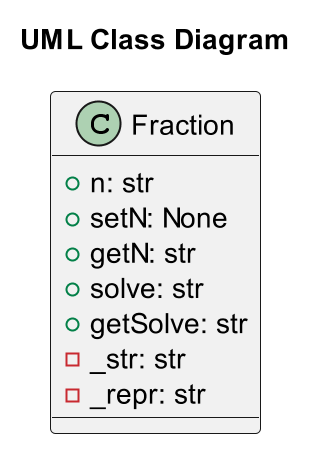

The diagram above was rendered by PlantUML. Its source (embedded in the PNG):
@startuml fraction
scale 2
title "UML Class Diagram"
class Fraction
{
    + n: str
    + setN: None
    + getN: str
    + solve: str
    + getSolve: str
    -_str: str
    -_repr: str
}
@enduml